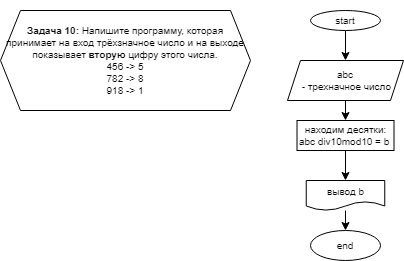

The diagram above was exported from draw.io. Its source (the exported page's mxGraphModel, read from the mxfile embedded in the PNG):
<mxGraphModel dx="313" dy="218" grid="1" gridSize="10" guides="1" tooltips="1" connect="1" arrows="1" fold="1" page="1" pageScale="1" pageWidth="827" pageHeight="1169" math="0" shadow="0">
  <root>
    <mxCell id="0" />
    <mxCell id="1" parent="0" />
    <mxCell id="2" value="&#10;&#10;&lt;p style=&quot;box-sizing: border-box; margin: 0px; font-weight: 400; font-family: roboto, &amp;quot;san francisco&amp;quot;, &amp;quot;helvetica neue&amp;quot;, helvetica, arial; font-size: 10px; font-style: normal; letter-spacing: normal; text-indent: 0px; text-transform: none; word-spacing: 0px;&quot;&gt;&lt;strong style=&quot;box-sizing: border-box; font-weight: 700; font-size: 10px;&quot;&gt;Задача 10:&lt;/strong&gt;&lt;span style=&quot;font-size: 10px;&quot;&gt;&amp;nbsp;&lt;/span&gt;Напишите программу, которая принимает на вход трёхзначное число и на выходе показывает&amp;nbsp;&lt;strong style=&quot;box-sizing: border-box; font-weight: 700; font-size: 10px;&quot;&gt;вторую&lt;/strong&gt;&lt;span style=&quot;font-size: 10px;&quot;&gt;&amp;nbsp;&lt;/span&gt;цифру этого числа.&lt;/p&gt;&lt;p style=&quot;box-sizing: border-box; margin: 0px; font-weight: 400; font-family: roboto, &amp;quot;san francisco&amp;quot;, &amp;quot;helvetica neue&amp;quot;, helvetica, arial; font-size: 10px; font-style: normal; letter-spacing: normal; text-indent: 0px; text-transform: none; word-spacing: 0px;&quot;&gt;456 -&amp;gt; 5&lt;br style=&quot;box-sizing: border-box; font-size: 10px;&quot;&gt;782 -&amp;gt; 8&lt;br style=&quot;box-sizing: border-box; font-size: 10px;&quot;&gt;918 -&amp;gt; 1&lt;/p&gt;&#10;&#10;" style="shape=hexagon;perimeter=hexagonPerimeter2;whiteSpace=wrap;html=1;fixedSize=1;labelBackgroundColor=none;fontColor=default;fontSize=10;" parent="1" vertex="1">
      <mxGeometry y="10" width="250" height="100" as="geometry" />
    </mxCell>
    <mxCell id="5" style="edgeStyle=none;html=1;fontSize=10;fontColor=default;" parent="1" source="3" target="4" edge="1">
      <mxGeometry relative="1" as="geometry" />
    </mxCell>
    <mxCell id="3" value="start" style="ellipse;whiteSpace=wrap;html=1;labelBackgroundColor=none;fontSize=10;fontColor=default;" parent="1" vertex="1">
      <mxGeometry x="310" y="10" width="70" height="20" as="geometry" />
    </mxCell>
    <mxCell id="17" style="edgeStyle=none;html=1;" edge="1" parent="1" source="4" target="11">
      <mxGeometry relative="1" as="geometry" />
    </mxCell>
    <mxCell id="4" value="abc&lt;br&gt;&amp;nbsp;- трехначное число" style="shape=parallelogram;perimeter=parallelogramPerimeter;whiteSpace=wrap;html=1;fixedSize=1;labelBackgroundColor=none;fontSize=10;fontColor=default;size=13;" parent="1" vertex="1">
      <mxGeometry x="287" y="60" width="116" height="40" as="geometry" />
    </mxCell>
    <mxCell id="14" style="edgeStyle=none;html=1;entryX=0.5;entryY=0;entryDx=0;entryDy=0;fontSize=10;fontColor=default;" parent="1" source="11" target="13" edge="1">
      <mxGeometry relative="1" as="geometry" />
    </mxCell>
    <mxCell id="11" value="находим десятки:&lt;br&gt;abc div10mod10 = b&amp;nbsp;" style="whiteSpace=wrap;html=1;fontSize=10;labelBackgroundColor=none;" parent="1" vertex="1">
      <mxGeometry x="296.5" y="120" width="97" height="30" as="geometry" />
    </mxCell>
    <mxCell id="16" style="edgeStyle=none;html=1;fontSize=10;fontColor=default;" parent="1" source="13" target="15" edge="1">
      <mxGeometry relative="1" as="geometry" />
    </mxCell>
    <mxCell id="13" value="вывод b" style="shape=document;whiteSpace=wrap;html=1;boundedLbl=1;labelBackgroundColor=none;fontSize=10;fontColor=default;" parent="1" vertex="1">
      <mxGeometry x="305.75" y="180" width="78.5" height="30" as="geometry" />
    </mxCell>
    <mxCell id="15" value="end" style="ellipse;whiteSpace=wrap;html=1;labelBackgroundColor=none;fontSize=10;fontColor=default;" parent="1" vertex="1">
      <mxGeometry x="310" y="230" width="70" height="30" as="geometry" />
    </mxCell>
  </root>
</mxGraphModel>